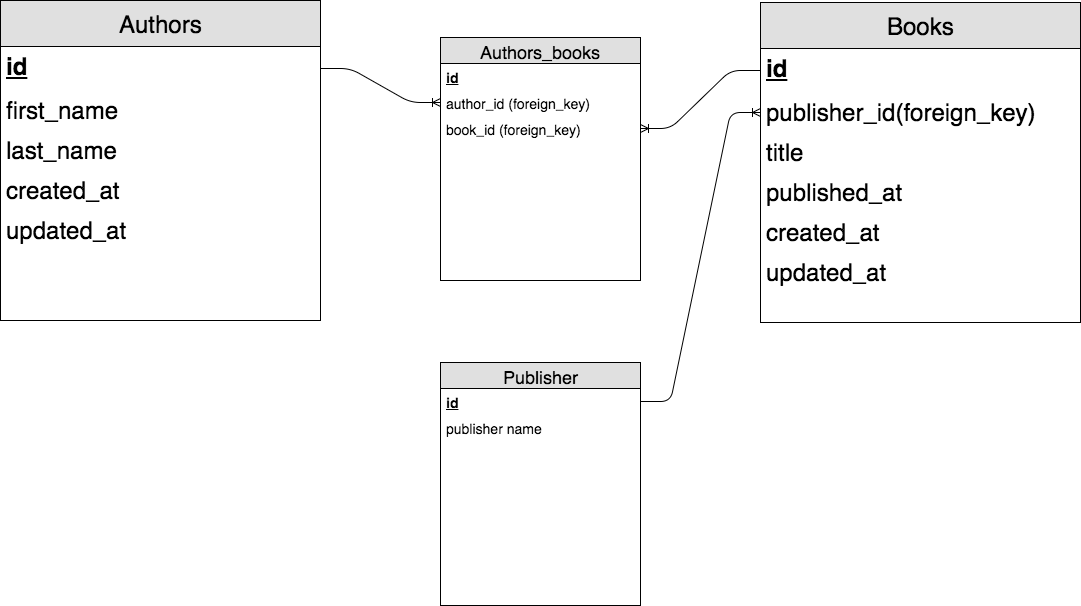

The diagram above was exported from draw.io. Its source (the exported page's mxGraphModel, read from the mxfile embedded in the PNG):
<mxGraphModel dx="790" dy="495" grid="1" gridSize="10" guides="1" tooltips="1" connect="1" arrows="1" fold="1" page="1" pageScale="1" pageWidth="1169" pageHeight="826" math="0" shadow="0">
  <root>
    <mxCell id="0" />
    <mxCell id="1" parent="0" />
    <mxCell id="fe4dc96ff01c732-1" value="&lt;span style=&quot;font-size: 24px&quot;&gt;Authors&lt;/span&gt;" style="swimlane;html=1;fontStyle=0;childLayout=stackLayout;horizontal=1;startSize=46;fillColor=#e0e0e0;horizontalStack=0;resizeParent=1;resizeLast=0;collapsible=1;marginBottom=0;swimlaneFillColor=#ffffff;align=center;" vertex="1" parent="1">
      <mxGeometry x="40" y="80" width="320" height="320" as="geometry" />
    </mxCell>
    <mxCell id="fe4dc96ff01c732-2" value="&lt;font style=&quot;font-size: 24px&quot;&gt;&lt;b&gt;&lt;u&gt;id&lt;/u&gt;&lt;/b&gt;&lt;/font&gt;" style="text;html=1;strokeColor=none;fillColor=none;spacingLeft=4;spacingRight=4;whiteSpace=wrap;overflow=hidden;rotatable=0;points=[[0,0.5],[1,0.5]];portConstraint=eastwest;" vertex="1" parent="fe4dc96ff01c732-1">
      <mxGeometry y="46" width="320" height="44" as="geometry" />
    </mxCell>
    <mxCell id="fe4dc96ff01c732-3" value="&lt;font style=&quot;font-size: 24px&quot;&gt;first_name&lt;/font&gt;" style="text;html=1;strokeColor=none;fillColor=none;spacingLeft=4;spacingRight=4;whiteSpace=wrap;overflow=hidden;rotatable=0;points=[[0,0.5],[1,0.5]];portConstraint=eastwest;" vertex="1" parent="fe4dc96ff01c732-1">
      <mxGeometry y="90" width="320" height="40" as="geometry" />
    </mxCell>
    <mxCell id="fe4dc96ff01c732-4" value="&lt;font style=&quot;font-size: 24px&quot;&gt;last_name&lt;/font&gt;" style="text;html=1;strokeColor=none;fillColor=none;spacingLeft=4;spacingRight=4;whiteSpace=wrap;overflow=hidden;rotatable=0;points=[[0,0.5],[1,0.5]];portConstraint=eastwest;" vertex="1" parent="fe4dc96ff01c732-1">
      <mxGeometry y="130" width="320" height="40" as="geometry" />
    </mxCell>
    <mxCell id="fe4dc96ff01c732-51" value="&lt;font style=&quot;font-size: 24px&quot;&gt;created_at&lt;/font&gt;" style="text;html=1;strokeColor=none;fillColor=none;spacingLeft=4;spacingRight=4;whiteSpace=wrap;overflow=hidden;rotatable=0;points=[[0,0.5],[1,0.5]];portConstraint=eastwest;" vertex="1" parent="fe4dc96ff01c732-1">
      <mxGeometry y="170" width="320" height="40" as="geometry" />
    </mxCell>
    <mxCell id="fe4dc96ff01c732-52" value="&lt;font style=&quot;font-size: 24px&quot;&gt;updated_at&lt;/font&gt;" style="text;html=1;strokeColor=none;fillColor=none;spacingLeft=4;spacingRight=4;whiteSpace=wrap;overflow=hidden;rotatable=0;points=[[0,0.5],[1,0.5]];portConstraint=eastwest;" vertex="1" parent="fe4dc96ff01c732-1">
      <mxGeometry y="210" width="320" height="40" as="geometry" />
    </mxCell>
    <mxCell id="fe4dc96ff01c732-33" value="&lt;font style=&quot;font-size: 24px&quot;&gt;Books&lt;/font&gt;" style="swimlane;html=1;fontStyle=0;childLayout=stackLayout;horizontal=1;startSize=46;fillColor=#e0e0e0;horizontalStack=0;resizeParent=1;resizeLast=0;collapsible=1;marginBottom=0;swimlaneFillColor=#ffffff;align=center;" vertex="1" parent="1">
      <mxGeometry x="800" y="82" width="320" height="320" as="geometry" />
    </mxCell>
    <mxCell id="fe4dc96ff01c732-34" value="&lt;font style=&quot;font-size: 24px&quot;&gt;&lt;b&gt;&lt;u&gt;id&lt;/u&gt;&lt;/b&gt;&lt;/font&gt;" style="text;html=1;strokeColor=none;fillColor=none;spacingLeft=4;spacingRight=4;whiteSpace=wrap;overflow=hidden;rotatable=0;points=[[0,0.5],[1,0.5]];portConstraint=eastwest;" vertex="1" parent="fe4dc96ff01c732-33">
      <mxGeometry y="46" width="320" height="44" as="geometry" />
    </mxCell>
    <mxCell id="fe4dc96ff01c732-35" value="&lt;font style=&quot;font-size: 24px&quot;&gt;publisher_id(foreign_key)&lt;/font&gt;" style="text;html=1;strokeColor=none;fillColor=none;spacingLeft=4;spacingRight=4;whiteSpace=wrap;overflow=hidden;rotatable=0;points=[[0,0.5],[1,0.5]];portConstraint=eastwest;" vertex="1" parent="fe4dc96ff01c732-33">
      <mxGeometry y="90" width="320" height="40" as="geometry" />
    </mxCell>
    <mxCell id="494c7cbcc2f54b7e-22" value="&lt;font style=&quot;font-size: 24px&quot;&gt;title&lt;/font&gt;" style="text;html=1;strokeColor=none;fillColor=none;spacingLeft=4;spacingRight=4;whiteSpace=wrap;overflow=hidden;rotatable=0;points=[[0,0.5],[1,0.5]];portConstraint=eastwest;" vertex="1" parent="fe4dc96ff01c732-33">
      <mxGeometry y="130" width="320" height="40" as="geometry" />
    </mxCell>
    <mxCell id="fe4dc96ff01c732-36" value="&lt;font style=&quot;font-size: 24px&quot;&gt;published_at&lt;/font&gt;" style="text;html=1;strokeColor=none;fillColor=none;spacingLeft=4;spacingRight=4;whiteSpace=wrap;overflow=hidden;rotatable=0;points=[[0,0.5],[1,0.5]];portConstraint=eastwest;" vertex="1" parent="fe4dc96ff01c732-33">
      <mxGeometry y="170" width="320" height="40" as="geometry" />
    </mxCell>
    <mxCell id="494c7cbcc2f54b7e-6" value="&lt;font style=&quot;font-size: 24px&quot;&gt;created_at&lt;/font&gt;" style="text;html=1;strokeColor=none;fillColor=none;spacingLeft=4;spacingRight=4;whiteSpace=wrap;overflow=hidden;rotatable=0;points=[[0,0.5],[1,0.5]];portConstraint=eastwest;" vertex="1" parent="fe4dc96ff01c732-33">
      <mxGeometry y="210" width="320" height="40" as="geometry" />
    </mxCell>
    <mxCell id="494c7cbcc2f54b7e-5" value="&lt;font style=&quot;font-size: 24px&quot;&gt;updated_at&lt;/font&gt;" style="text;html=1;strokeColor=none;fillColor=none;spacingLeft=4;spacingRight=4;whiteSpace=wrap;overflow=hidden;rotatable=0;points=[[0,0.5],[1,0.5]];portConstraint=eastwest;" vertex="1" parent="fe4dc96ff01c732-33">
      <mxGeometry y="250" width="320" height="40" as="geometry" />
    </mxCell>
    <mxCell id="494c7cbcc2f54b7e-9" value="&lt;span style=&quot;font-size: 18px&quot;&gt;Authors_books&lt;/span&gt;" style="swimlane;html=1;fontStyle=0;childLayout=stackLayout;horizontal=1;startSize=26;fillColor=#e0e0e0;horizontalStack=0;resizeParent=1;resizeLast=0;collapsible=1;marginBottom=0;swimlaneFillColor=#ffffff;align=center;" vertex="1" parent="1">
      <mxGeometry x="480" y="117" width="200" height="243" as="geometry" />
    </mxCell>
    <mxCell id="494c7cbcc2f54b7e-10" value="&lt;font style=&quot;font-size: 14px&quot;&gt;&lt;b&gt;&lt;u&gt;id&lt;/u&gt;&lt;/b&gt;&lt;/font&gt;" style="text;html=1;strokeColor=none;fillColor=none;spacingLeft=4;spacingRight=4;whiteSpace=wrap;overflow=hidden;rotatable=0;points=[[0,0.5],[1,0.5]];portConstraint=eastwest;" vertex="1" parent="494c7cbcc2f54b7e-9">
      <mxGeometry y="26" width="200" height="26" as="geometry" />
    </mxCell>
    <mxCell id="494c7cbcc2f54b7e-11" value="&lt;font style=&quot;font-size: 14px&quot;&gt;author_id (foreign_key)&lt;/font&gt;" style="text;html=1;strokeColor=none;fillColor=none;spacingLeft=4;spacingRight=4;whiteSpace=wrap;overflow=hidden;rotatable=0;points=[[0,0.5],[1,0.5]];portConstraint=eastwest;" vertex="1" parent="494c7cbcc2f54b7e-9">
      <mxGeometry y="52" width="200" height="26" as="geometry" />
    </mxCell>
    <mxCell id="494c7cbcc2f54b7e-12" value="&lt;font style=&quot;font-size: 14px&quot;&gt;book_id (foreign_key)&lt;/font&gt;" style="text;html=1;strokeColor=none;fillColor=none;spacingLeft=4;spacingRight=4;whiteSpace=wrap;overflow=hidden;rotatable=0;points=[[0,0.5],[1,0.5]];portConstraint=eastwest;" vertex="1" parent="494c7cbcc2f54b7e-9">
      <mxGeometry y="78" width="200" height="26" as="geometry" />
    </mxCell>
    <mxCell id="494c7cbcc2f54b7e-16" value="&lt;span style=&quot;font-size: 18px&quot;&gt;Publisher&lt;/span&gt;" style="swimlane;html=1;fontStyle=0;childLayout=stackLayout;horizontal=1;startSize=26;fillColor=#e0e0e0;horizontalStack=0;resizeParent=1;resizeLast=0;collapsible=1;marginBottom=0;swimlaneFillColor=#ffffff;align=center;" vertex="1" parent="1">
      <mxGeometry x="480" y="442" width="200" height="243" as="geometry" />
    </mxCell>
    <mxCell id="494c7cbcc2f54b7e-17" value="&lt;font style=&quot;font-size: 14px&quot;&gt;&lt;b&gt;&lt;u&gt;id&lt;/u&gt;&lt;/b&gt;&lt;/font&gt;" style="text;html=1;strokeColor=none;fillColor=none;spacingLeft=4;spacingRight=4;whiteSpace=wrap;overflow=hidden;rotatable=0;points=[[0,0.5],[1,0.5]];portConstraint=eastwest;" vertex="1" parent="494c7cbcc2f54b7e-16">
      <mxGeometry y="26" width="200" height="26" as="geometry" />
    </mxCell>
    <mxCell id="494c7cbcc2f54b7e-19" value="&lt;font style=&quot;font-size: 14px&quot;&gt;publisher name&lt;/font&gt;" style="text;html=1;strokeColor=none;fillColor=none;spacingLeft=4;spacingRight=4;whiteSpace=wrap;overflow=hidden;rotatable=0;points=[[0,0.5],[1,0.5]];portConstraint=eastwest;" vertex="1" parent="494c7cbcc2f54b7e-16">
      <mxGeometry y="52" width="200" height="26" as="geometry" />
    </mxCell>
    <mxCell id="494c7cbcc2f54b7e-20" value="" style="edgeStyle=entityRelationEdgeStyle;html=1;endArrow=ERoneToMany;exitX=1;exitY=0.5;entryX=0;entryY=0.5;" edge="1" parent="1" source="494c7cbcc2f54b7e-17" target="fe4dc96ff01c732-35">
      <mxGeometry width="100" height="100" relative="1" as="geometry">
        <mxPoint x="1060" y="518" as="sourcePoint" />
        <mxPoint x="1160" y="390" as="targetPoint" />
      </mxGeometry>
    </mxCell>
    <mxCell id="312a738b21d65759-1" value="" style="edgeStyle=entityRelationEdgeStyle;html=1;endArrow=ERoneToMany;" edge="1" parent="1" source="fe4dc96ff01c732-2" target="494c7cbcc2f54b7e-11">
      <mxGeometry width="100" height="100" relative="1" as="geometry">
        <mxPoint x="380" y="492" as="sourcePoint" />
        <mxPoint x="480" y="392" as="targetPoint" />
      </mxGeometry>
    </mxCell>
    <mxCell id="312a738b21d65759-2" value="" style="edgeStyle=entityRelationEdgeStyle;html=1;endArrow=ERoneToMany;" edge="1" parent="1" source="fe4dc96ff01c732-34" target="494c7cbcc2f54b7e-12">
      <mxGeometry width="100" height="100" relative="1" as="geometry">
        <mxPoint x="750" y="160" as="sourcePoint" />
        <mxPoint x="710" y="381" as="targetPoint" />
      </mxGeometry>
    </mxCell>
  </root>
</mxGraphModel>